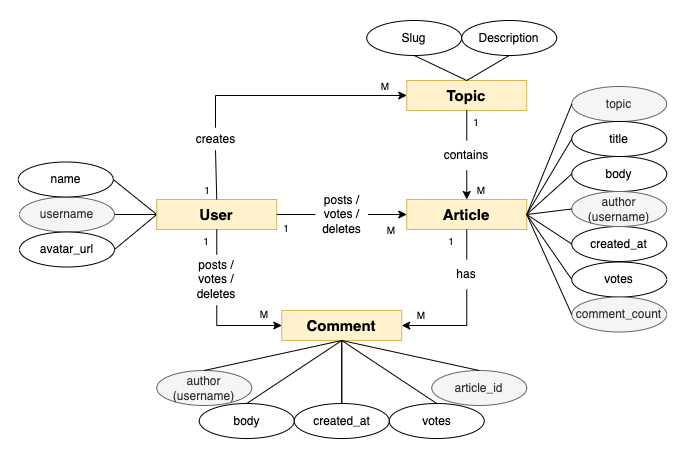

The diagram above was exported from draw.io. Its source (the exported page's mxGraphModel, read from the mxfile embedded in the PNG):
<mxGraphModel dx="2279" dy="831" grid="1" gridSize="10" guides="1" tooltips="1" connect="1" arrows="1" fold="1" page="1" pageScale="1" pageWidth="850" pageHeight="1100" background="none" math="0" shadow="0" extFonts="Permanent Marker^https://fonts.googleapis.com/css?family=Permanent+Marker">
  <root>
    <mxCell id="0" />
    <mxCell id="1" parent="0" />
    <mxCell id="2" value="" style="group" connectable="0" vertex="1" parent="1">
      <mxGeometry x="-810" y="10" width="690" height="450" as="geometry" />
    </mxCell>
    <mxCell id="3" value="" style="group;fillColor=#FFFFFF;container=0;" connectable="0" vertex="1" parent="2">
      <mxGeometry width="690" height="450" as="geometry" />
    </mxCell>
    <mxCell id="4" value="username" style="ellipse;whiteSpace=wrap;html=1;fillColor=#f5f5f5;fontColor=#333333;strokeColor=#666666;" vertex="1" parent="2">
      <mxGeometry x="19" y="196.5" width="95" height="35" as="geometry" />
    </mxCell>
    <mxCell id="5" style="rounded=0;orthogonalLoop=1;jettySize=auto;html=1;exitX=0;exitY=0.5;exitDx=0;exitDy=0;entryX=1;entryY=0.5;entryDx=0;entryDy=0;endArrow=none;endFill=0;" edge="1" parent="2" source="11" target="4">
      <mxGeometry relative="1" as="geometry">
        <mxPoint x="198.75" y="195" as="sourcePoint" />
        <mxPoint x="146.25" y="170" as="targetPoint" />
      </mxGeometry>
    </mxCell>
    <mxCell id="6" value="avatar_url" style="ellipse;whiteSpace=wrap;html=1;" vertex="1" parent="2">
      <mxGeometry x="19" y="231.5" width="95" height="35" as="geometry" />
    </mxCell>
    <mxCell id="7" style="rounded=0;orthogonalLoop=1;jettySize=auto;html=1;exitX=0;exitY=0.5;exitDx=0;exitDy=0;entryX=1;entryY=0.5;entryDx=0;entryDy=0;endArrow=none;endFill=0;" edge="1" parent="2" source="11" target="6">
      <mxGeometry relative="1" as="geometry">
        <mxPoint x="226.25" y="209" as="sourcePoint" />
        <mxPoint x="161.25" y="185" as="targetPoint" />
      </mxGeometry>
    </mxCell>
    <mxCell id="8" value="name" style="ellipse;whiteSpace=wrap;html=1;" vertex="1" parent="2">
      <mxGeometry x="17.75" y="161.5" width="95" height="35" as="geometry" />
    </mxCell>
    <mxCell id="9" style="rounded=0;orthogonalLoop=1;jettySize=auto;html=1;exitX=0;exitY=0.5;exitDx=0;exitDy=0;entryX=1;entryY=0.5;entryDx=0;entryDy=0;endArrow=none;endFill=0;" edge="1" parent="2" source="11" target="8">
      <mxGeometry relative="1" as="geometry">
        <mxPoint x="226.25" y="209" as="sourcePoint" />
        <mxPoint x="226.25" y="155" as="targetPoint" />
      </mxGeometry>
    </mxCell>
    <mxCell id="10" value="Article" style="rounded=0;whiteSpace=wrap;html=1;fontSize=15;fontStyle=1;fillColor=#fff2cc;strokeColor=#d6b656;" vertex="1" parent="2">
      <mxGeometry x="406.25" y="199" width="120" height="30" as="geometry" />
    </mxCell>
    <mxCell id="11" value="User" style="rounded=0;whiteSpace=wrap;html=1;fontSize=15;fontStyle=1;fillColor=#fff2cc;strokeColor=#d6b656;" vertex="1" parent="2">
      <mxGeometry x="156.25" y="199" width="120" height="30" as="geometry" />
    </mxCell>
    <mxCell id="12" value="Topic" style="rounded=0;whiteSpace=wrap;html=1;fontSize=15;fontStyle=1;fillColor=#fff2cc;strokeColor=#d6b656;" vertex="1" parent="2">
      <mxGeometry x="406.25" y="80" width="120" height="30" as="geometry" />
    </mxCell>
    <mxCell id="13" value="Comment" style="rounded=0;whiteSpace=wrap;html=1;fontSize=15;fontStyle=1;fillColor=#fff2cc;strokeColor=#d6b656;" vertex="1" parent="2">
      <mxGeometry x="281.25" y="310" width="120" height="30" as="geometry" />
    </mxCell>
    <mxCell id="14" value="" style="endArrow=classic;html=1;rounded=0;exitX=1;exitY=0.5;exitDx=0;exitDy=0;entryX=0;entryY=0.5;entryDx=0;entryDy=0;startArrow=none;" edge="1" parent="2" source="15" target="10">
      <mxGeometry width="50" height="50" relative="1" as="geometry">
        <mxPoint x="216.25" y="419" as="sourcePoint" />
        <mxPoint x="266.25" y="369" as="targetPoint" />
      </mxGeometry>
    </mxCell>
    <mxCell id="15" value="posts / votes / deletes" style="text;html=1;strokeColor=none;fillColor=none;align=center;verticalAlign=middle;whiteSpace=wrap;rounded=0;" vertex="1" parent="2">
      <mxGeometry x="315" y="189.5" width="52.5" height="49" as="geometry" />
    </mxCell>
    <mxCell id="16" value="" style="endArrow=none;html=1;rounded=0;exitX=1;exitY=0.5;exitDx=0;exitDy=0;entryX=0;entryY=0.5;entryDx=0;entryDy=0;startArrow=none;" edge="1" parent="2" source="11" target="15">
      <mxGeometry width="50" height="50" relative="1" as="geometry">
        <mxPoint x="276.25" y="199" as="sourcePoint" />
        <mxPoint x="406.25" y="199" as="targetPoint" />
      </mxGeometry>
    </mxCell>
    <mxCell id="17" value="posts / votes /&lt;br&gt;deletes" style="text;html=1;strokeColor=none;fillColor=none;align=center;verticalAlign=middle;whiteSpace=wrap;rounded=0;" vertex="1" parent="2">
      <mxGeometry x="196.25" y="254" width="40" height="51" as="geometry" />
    </mxCell>
    <mxCell id="18" style="edgeStyle=orthogonalEdgeStyle;rounded=0;orthogonalLoop=1;jettySize=auto;html=1;exitX=0.5;exitY=1;exitDx=0;exitDy=0;entryX=0;entryY=0.5;entryDx=0;entryDy=0;startArrow=none;" edge="1" parent="2" source="17" target="13">
      <mxGeometry relative="1" as="geometry" />
    </mxCell>
    <mxCell id="19" value="" style="edgeStyle=orthogonalEdgeStyle;rounded=0;orthogonalLoop=1;jettySize=auto;html=1;exitX=0.5;exitY=1;exitDx=0;exitDy=0;entryX=0.5;entryY=0;entryDx=0;entryDy=0;endArrow=none;" edge="1" parent="2" source="11" target="17">
      <mxGeometry relative="1" as="geometry">
        <mxPoint x="216.25" y="229" as="sourcePoint" />
        <mxPoint x="306.25" y="359" as="targetPoint" />
      </mxGeometry>
    </mxCell>
    <mxCell id="20" value="has" style="text;html=1;strokeColor=none;fillColor=none;align=center;verticalAlign=middle;whiteSpace=wrap;rounded=0;" vertex="1" parent="2">
      <mxGeometry x="451.25" y="259" width="30" height="30" as="geometry" />
    </mxCell>
    <mxCell id="21" style="edgeStyle=orthogonalEdgeStyle;rounded=0;orthogonalLoop=1;jettySize=auto;html=1;exitX=0.5;exitY=1;exitDx=0;exitDy=0;entryX=1;entryY=0.5;entryDx=0;entryDy=0;startArrow=none;" edge="1" parent="2" source="20" target="13">
      <mxGeometry relative="1" as="geometry" />
    </mxCell>
    <mxCell id="22" value="" style="edgeStyle=orthogonalEdgeStyle;rounded=0;orthogonalLoop=1;jettySize=auto;html=1;exitX=0.5;exitY=1;exitDx=0;exitDy=0;entryX=0.5;entryY=0;entryDx=0;entryDy=0;endArrow=none;" edge="1" parent="2" source="10" target="20">
      <mxGeometry relative="1" as="geometry">
        <mxPoint x="466.25" y="229" as="sourcePoint" />
        <mxPoint x="426.25" y="359" as="targetPoint" />
      </mxGeometry>
    </mxCell>
    <mxCell id="23" style="edgeStyle=orthogonalEdgeStyle;rounded=0;orthogonalLoop=1;jettySize=auto;html=1;entryX=0.5;entryY=0;entryDx=0;entryDy=0;exitX=0.5;exitY=1;exitDx=0;exitDy=0;" edge="1" parent="2" source="24" target="10">
      <mxGeometry relative="1" as="geometry">
        <mxPoint x="466.25" y="179" as="sourcePoint" />
      </mxGeometry>
    </mxCell>
    <mxCell id="24" value="contains" style="text;html=1;strokeColor=none;fillColor=none;align=center;verticalAlign=middle;whiteSpace=wrap;rounded=0;" vertex="1" parent="2">
      <mxGeometry x="441.25" y="140" width="50" height="30" as="geometry" />
    </mxCell>
    <mxCell id="25" value="" style="edgeStyle=orthogonalEdgeStyle;rounded=0;orthogonalLoop=1;jettySize=auto;html=1;exitX=0.5;exitY=1;exitDx=0;exitDy=0;entryX=0.5;entryY=0;entryDx=0;entryDy=0;endArrow=none;" edge="1" parent="2" source="12" target="24">
      <mxGeometry relative="1" as="geometry">
        <mxPoint x="626.25" y="180" as="sourcePoint" />
        <mxPoint x="526.25" y="180" as="targetPoint" />
      </mxGeometry>
    </mxCell>
    <mxCell id="26" value="1" style="text;html=1;strokeColor=none;fillColor=none;align=center;verticalAlign=middle;whiteSpace=wrap;rounded=0;fontSize=10;" vertex="1" parent="2">
      <mxGeometry x="196.25" y="229" width="20" height="22" as="geometry" />
    </mxCell>
    <mxCell id="27" value="M" style="text;html=1;strokeColor=none;fillColor=none;align=center;verticalAlign=middle;whiteSpace=wrap;rounded=0;fontSize=10;" vertex="1" parent="2">
      <mxGeometry x="254.25" y="303" width="20" height="20" as="geometry" />
    </mxCell>
    <mxCell id="28" value="1" style="text;html=1;strokeColor=none;fillColor=none;align=center;verticalAlign=middle;whiteSpace=wrap;rounded=0;fontSize=10;" vertex="1" parent="2">
      <mxGeometry x="441.25" y="229" width="20" height="22" as="geometry" />
    </mxCell>
    <mxCell id="29" value="M" style="text;html=1;strokeColor=none;fillColor=none;align=center;verticalAlign=middle;whiteSpace=wrap;rounded=0;fontSize=10;" vertex="1" parent="2">
      <mxGeometry x="411.25" y="304" width="20" height="20" as="geometry" />
    </mxCell>
    <mxCell id="30" value="M" style="text;html=1;strokeColor=none;fillColor=none;align=center;verticalAlign=middle;whiteSpace=wrap;rounded=0;fontSize=10;" vertex="1" parent="2">
      <mxGeometry x="381.25" y="219" width="20" height="20" as="geometry" />
    </mxCell>
    <mxCell id="31" value="1" style="text;html=1;strokeColor=none;fillColor=none;align=center;verticalAlign=middle;whiteSpace=wrap;rounded=0;fontSize=10;" vertex="1" parent="2">
      <mxGeometry x="466.25" y="110" width="20" height="22" as="geometry" />
    </mxCell>
    <mxCell id="32" value="M" style="text;html=1;strokeColor=none;fillColor=none;align=center;verticalAlign=middle;whiteSpace=wrap;rounded=0;fontSize=10;" vertex="1" parent="2">
      <mxGeometry x="471.25" y="179" width="20" height="20" as="geometry" />
    </mxCell>
    <mxCell id="33" value="Slug" style="ellipse;whiteSpace=wrap;html=1;" vertex="1" parent="2">
      <mxGeometry x="366.25" y="20" width="95" height="35" as="geometry" />
    </mxCell>
    <mxCell id="34" value="Description" style="ellipse;whiteSpace=wrap;html=1;" vertex="1" parent="2">
      <mxGeometry x="461.25" y="20" width="95" height="35" as="geometry" />
    </mxCell>
    <mxCell id="35" value="" style="endArrow=none;html=1;rounded=0;exitX=0.5;exitY=0;exitDx=0;exitDy=0;entryX=0.5;entryY=1;entryDx=0;entryDy=0;endFill=0;" edge="1" parent="2" source="12" target="34">
      <mxGeometry width="50" height="50" relative="1" as="geometry">
        <mxPoint x="386.25" y="220" as="sourcePoint" />
        <mxPoint x="436.25" y="170" as="targetPoint" />
      </mxGeometry>
    </mxCell>
    <mxCell id="36" value="body" style="ellipse;whiteSpace=wrap;html=1;" vertex="1" parent="2">
      <mxGeometry x="571.25" y="156" width="95" height="35" as="geometry" />
    </mxCell>
    <mxCell id="37" value="votes" style="ellipse;whiteSpace=wrap;html=1;" vertex="1" parent="2">
      <mxGeometry x="571.25" y="261.5" width="95" height="35" as="geometry" />
    </mxCell>
    <mxCell id="38" value="created_at" style="ellipse;whiteSpace=wrap;html=1;" vertex="1" parent="2">
      <mxGeometry x="571.25" y="226" width="95" height="35" as="geometry" />
    </mxCell>
    <mxCell id="39" value="author (username)" style="ellipse;whiteSpace=wrap;html=1;fillColor=#f5f5f5;fontColor=#333333;strokeColor=#666666;" vertex="1" parent="2">
      <mxGeometry x="571.25" y="191" width="95" height="35" as="geometry" />
    </mxCell>
    <mxCell id="40" value="topic" style="ellipse;whiteSpace=wrap;html=1;fillColor=#f5f5f5;fontColor=#333333;strokeColor=#666666;" vertex="1" parent="2">
      <mxGeometry x="571.25" y="86" width="95" height="35" as="geometry" />
    </mxCell>
    <mxCell id="41" value="comment_count" style="ellipse;whiteSpace=wrap;html=1;fillColor=#f5f5f5;fontColor=#333333;strokeColor=#666666;" vertex="1" parent="2">
      <mxGeometry x="571.25" y="296.5" width="95" height="35" as="geometry" />
    </mxCell>
    <mxCell id="42" value="title" style="ellipse;whiteSpace=wrap;html=1;" vertex="1" parent="2">
      <mxGeometry x="571.25" y="121" width="95" height="35" as="geometry" />
    </mxCell>
    <mxCell id="43" style="rounded=0;orthogonalLoop=1;jettySize=auto;html=1;exitX=1;exitY=0.5;exitDx=0;exitDy=0;entryX=0;entryY=0.5;entryDx=0;entryDy=0;endArrow=none;endFill=0;" edge="1" parent="2" source="10" target="40">
      <mxGeometry relative="1" as="geometry">
        <mxPoint x="516.25" y="212.5" as="sourcePoint" />
        <mxPoint x="581.25" y="188.5" as="targetPoint" />
      </mxGeometry>
    </mxCell>
    <mxCell id="44" style="rounded=0;orthogonalLoop=1;jettySize=auto;html=1;exitX=1;exitY=0.5;exitDx=0;exitDy=0;endArrow=none;endFill=0;entryX=0;entryY=0.5;entryDx=0;entryDy=0;" edge="1" parent="2" source="10" target="42">
      <mxGeometry relative="1" as="geometry">
        <mxPoint x="536.25" y="224" as="sourcePoint" />
        <mxPoint x="556.25" y="140" as="targetPoint" />
      </mxGeometry>
    </mxCell>
    <mxCell id="45" style="rounded=0;orthogonalLoop=1;jettySize=auto;html=1;exitX=1;exitY=0.5;exitDx=0;exitDy=0;entryX=0;entryY=0.5;entryDx=0;entryDy=0;endArrow=none;endFill=0;" edge="1" parent="2" source="10" target="39">
      <mxGeometry relative="1" as="geometry">
        <mxPoint x="536.25" y="224" as="sourcePoint" />
        <mxPoint x="562.25" y="113.5" as="targetPoint" />
      </mxGeometry>
    </mxCell>
    <mxCell id="46" style="rounded=0;orthogonalLoop=1;jettySize=auto;html=1;exitX=1;exitY=0.5;exitDx=0;exitDy=0;endArrow=none;endFill=0;entryX=0;entryY=0.5;entryDx=0;entryDy=0;" edge="1" parent="2" source="10" target="36">
      <mxGeometry relative="1" as="geometry">
        <mxPoint x="536.25" y="224" as="sourcePoint" />
        <mxPoint x="562.25" y="148.5" as="targetPoint" />
      </mxGeometry>
    </mxCell>
    <mxCell id="47" style="rounded=0;orthogonalLoop=1;jettySize=auto;html=1;endArrow=none;endFill=0;entryX=0;entryY=0.5;entryDx=0;entryDy=0;exitX=1;exitY=0.5;exitDx=0;exitDy=0;" edge="1" parent="2" source="10" target="38">
      <mxGeometry relative="1" as="geometry">
        <mxPoint x="526.25" y="210" as="sourcePoint" />
        <mxPoint x="526.25" y="275" as="targetPoint" />
      </mxGeometry>
    </mxCell>
    <mxCell id="48" style="rounded=0;orthogonalLoop=1;jettySize=auto;html=1;exitX=1;exitY=0.5;exitDx=0;exitDy=0;entryX=0;entryY=0.5;entryDx=0;entryDy=0;endArrow=none;endFill=0;" edge="1" parent="2" source="10" target="41">
      <mxGeometry relative="1" as="geometry">
        <mxPoint x="500.25" y="350.5" as="sourcePoint" />
        <mxPoint x="526.25" y="345" as="targetPoint" />
      </mxGeometry>
    </mxCell>
    <mxCell id="49" style="rounded=0;orthogonalLoop=1;jettySize=auto;html=1;exitX=1;exitY=0.5;exitDx=0;exitDy=0;endArrow=none;endFill=0;entryX=0;entryY=0.5;entryDx=0;entryDy=0;" edge="1" parent="2" source="10" target="37">
      <mxGeometry relative="1" as="geometry">
        <mxPoint x="500.25" y="350.5" as="sourcePoint" />
        <mxPoint x="526.25" y="310" as="targetPoint" />
      </mxGeometry>
    </mxCell>
    <mxCell id="50" value="body" style="ellipse;whiteSpace=wrap;html=1;" vertex="1" parent="2">
      <mxGeometry x="198.75" y="403" width="95" height="35" as="geometry" />
    </mxCell>
    <mxCell id="51" value="votes" style="ellipse;whiteSpace=wrap;html=1;" vertex="1" parent="2">
      <mxGeometry x="388.75" y="403" width="95" height="35" as="geometry" />
    </mxCell>
    <mxCell id="52" value="author (username)" style="ellipse;whiteSpace=wrap;html=1;fillColor=#f5f5f5;fontColor=#333333;strokeColor=#666666;" vertex="1" parent="2">
      <mxGeometry x="156.25" y="370" width="95" height="35" as="geometry" />
    </mxCell>
    <mxCell id="53" value="article_id" style="ellipse;whiteSpace=wrap;html=1;fillColor=#f5f5f5;fontColor=#333333;strokeColor=#666666;" vertex="1" parent="2">
      <mxGeometry x="431.25" y="370" width="95" height="35" as="geometry" />
    </mxCell>
    <mxCell id="54" style="rounded=0;orthogonalLoop=1;jettySize=auto;html=1;exitX=0.5;exitY=1;exitDx=0;exitDy=0;endArrow=none;endFill=0;entryX=0.5;entryY=0;entryDx=0;entryDy=0;" edge="1" parent="2" source="13" target="53">
      <mxGeometry relative="1" as="geometry">
        <mxPoint x="386.25" y="568" as="sourcePoint" />
        <mxPoint x="416.25" y="494" as="targetPoint" />
      </mxGeometry>
    </mxCell>
    <mxCell id="55" style="rounded=0;orthogonalLoop=1;jettySize=auto;html=1;exitX=0.5;exitY=1;exitDx=0;exitDy=0;entryX=0.5;entryY=0;entryDx=0;entryDy=0;endArrow=none;endFill=0;" edge="1" parent="2" source="13" target="52">
      <mxGeometry relative="1" as="geometry">
        <mxPoint x="386.25" y="568" as="sourcePoint" />
        <mxPoint x="422.25" y="467.5" as="targetPoint" />
      </mxGeometry>
    </mxCell>
    <mxCell id="56" style="rounded=0;orthogonalLoop=1;jettySize=auto;html=1;endArrow=none;endFill=0;entryX=0.5;entryY=0;entryDx=0;entryDy=0;exitX=0.5;exitY=1;exitDx=0;exitDy=0;" edge="1" parent="2" source="13" target="50">
      <mxGeometry relative="1" as="geometry">
        <mxPoint x="346.25" y="340" as="sourcePoint" />
        <mxPoint x="422.25" y="502.5" as="targetPoint" />
      </mxGeometry>
    </mxCell>
    <mxCell id="57" style="rounded=0;orthogonalLoop=1;jettySize=auto;html=1;endArrow=none;endFill=0;entryX=0.5;entryY=0;entryDx=0;entryDy=0;exitX=0.5;exitY=1;exitDx=0;exitDy=0;" edge="1" parent="2" source="13" target="59">
      <mxGeometry relative="1" as="geometry">
        <mxPoint x="346.25" y="540" as="sourcePoint" />
        <mxPoint x="386.25" y="629" as="targetPoint" />
      </mxGeometry>
    </mxCell>
    <mxCell id="58" style="rounded=0;orthogonalLoop=1;jettySize=auto;html=1;endArrow=none;endFill=0;entryX=0.5;entryY=0;entryDx=0;entryDy=0;exitX=0.5;exitY=1;exitDx=0;exitDy=0;startArrow=none;" edge="1" parent="2" source="13" target="51">
      <mxGeometry relative="1" as="geometry">
        <mxPoint x="346.25" y="340" as="sourcePoint" />
        <mxPoint x="386.25" y="664" as="targetPoint" />
      </mxGeometry>
    </mxCell>
    <mxCell id="59" value="created_at" style="ellipse;whiteSpace=wrap;html=1;" vertex="1" parent="2">
      <mxGeometry x="293.75" y="403" width="95" height="35" as="geometry" />
    </mxCell>
    <mxCell id="60" value="" style="rounded=0;orthogonalLoop=1;jettySize=auto;html=1;endArrow=none;endFill=0;entryX=0.5;entryY=0;entryDx=0;entryDy=0;exitX=0.5;exitY=1;exitDx=0;exitDy=0;" edge="1" parent="2" source="13" target="59">
      <mxGeometry relative="1" as="geometry">
        <mxPoint x="346.25" y="340" as="sourcePoint" />
        <mxPoint x="311.75" y="585.5" as="targetPoint" />
      </mxGeometry>
    </mxCell>
    <mxCell id="61" style="rounded=0;orthogonalLoop=1;jettySize=auto;html=1;exitX=0.5;exitY=0;exitDx=0;exitDy=0;entryX=0.5;entryY=1;entryDx=0;entryDy=0;endArrow=none;endFill=0;" edge="1" parent="2" source="12" target="33">
      <mxGeometry relative="1" as="geometry" />
    </mxCell>
    <mxCell id="62" value="" style="endArrow=classic;html=1;rounded=0;fontSize=15;exitX=0.5;exitY=0;exitDx=0;exitDy=0;entryX=0;entryY=0.5;entryDx=0;entryDy=0;startArrow=none;edgeStyle=orthogonalEdgeStyle;" edge="1" parent="2" source="64" target="12">
      <mxGeometry width="50" height="50" relative="1" as="geometry">
        <mxPoint x="303.75" y="230" as="sourcePoint" />
        <mxPoint x="353.75" y="180" as="targetPoint" />
      </mxGeometry>
    </mxCell>
    <mxCell id="63" value="1" style="text;html=1;strokeColor=none;fillColor=none;align=center;verticalAlign=middle;whiteSpace=wrap;rounded=0;fontSize=10;" vertex="1" parent="2">
      <mxGeometry x="276.25" y="216.5" width="20" height="22" as="geometry" />
    </mxCell>
    <mxCell id="64" value="creates" style="text;html=1;strokeColor=none;fillColor=none;align=center;verticalAlign=middle;whiteSpace=wrap;rounded=0;fontSize=12;" vertex="1" parent="2">
      <mxGeometry x="193.75" y="127.25" width="42.5" height="22.5" as="geometry" />
    </mxCell>
    <mxCell id="65" value="" style="endArrow=none;html=1;rounded=0;fontSize=15;exitX=0.5;exitY=0;exitDx=0;exitDy=0;entryX=0.5;entryY=1;entryDx=0;entryDy=0;" edge="1" parent="2" source="11" target="64">
      <mxGeometry width="50" height="50" relative="1" as="geometry">
        <mxPoint x="396.2500000000001" y="294" as="sourcePoint" />
        <mxPoint x="586.2500000000001" y="190" as="targetPoint" />
      </mxGeometry>
    </mxCell>
    <mxCell id="66" value="1" style="text;html=1;strokeColor=none;fillColor=none;align=center;verticalAlign=middle;whiteSpace=wrap;rounded=0;fontSize=10;" vertex="1" parent="2">
      <mxGeometry x="196.75" y="178" width="20" height="22" as="geometry" />
    </mxCell>
    <mxCell id="67" value="M" style="text;html=1;strokeColor=none;fillColor=none;align=center;verticalAlign=middle;whiteSpace=wrap;rounded=0;fontSize=10;" vertex="1" parent="2">
      <mxGeometry x="374.75" y="75" width="20" height="20" as="geometry" />
    </mxCell>
  </root>
</mxGraphModel>